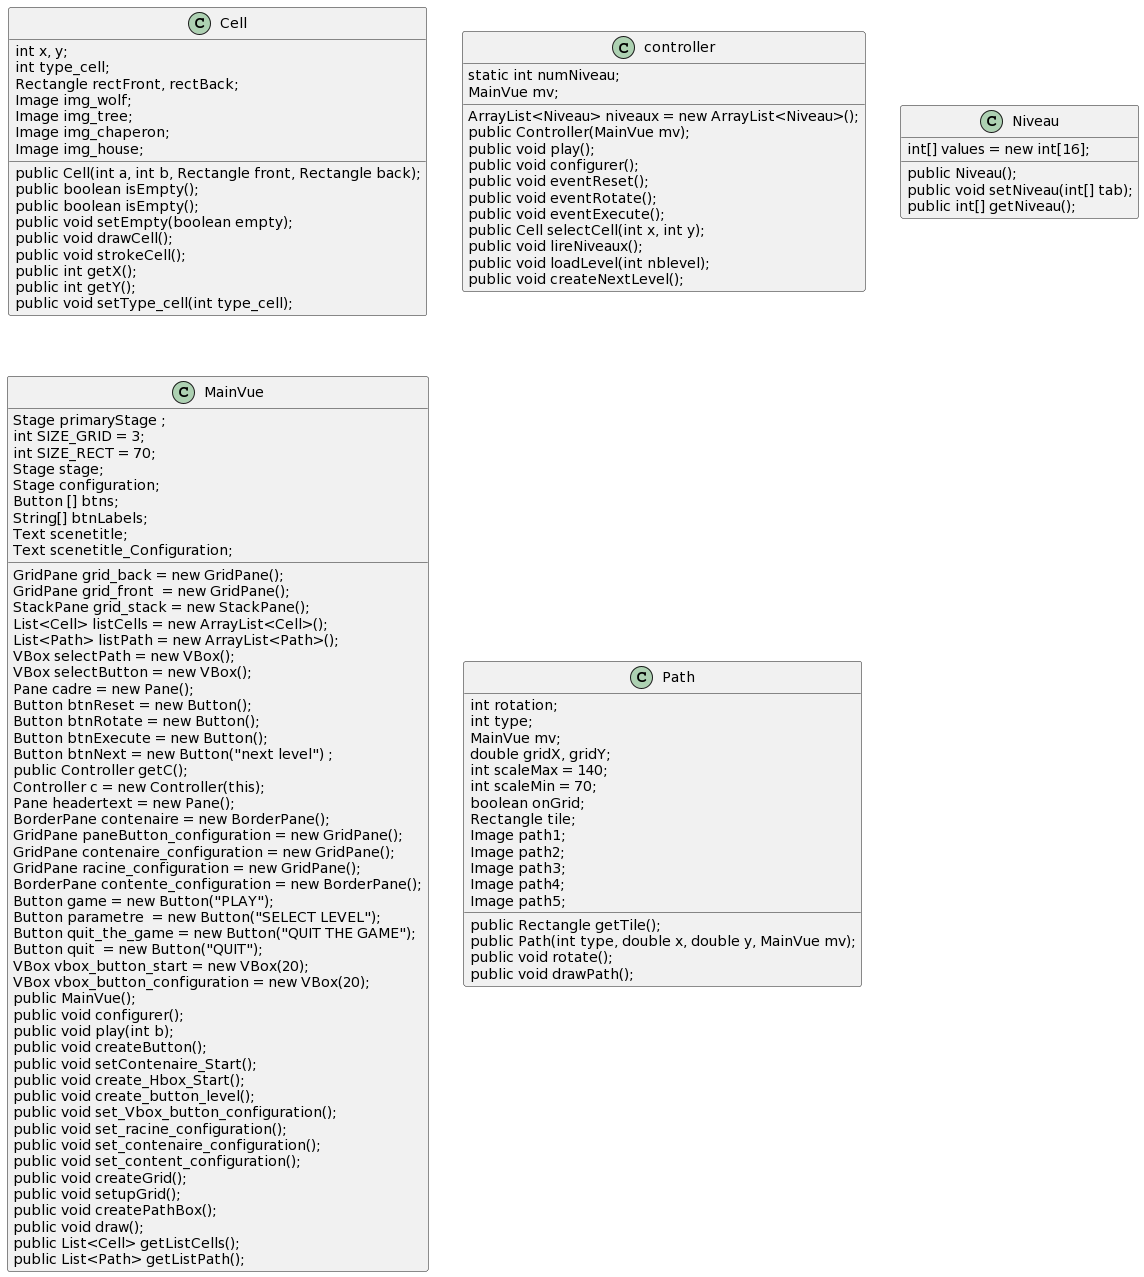

The diagram above was rendered by PlantUML. Its source (embedded in the PNG):
@startuml
class Cell{
int x, y;
int type_cell;
Rectangle rectFront, rectBack;
Image img_wolf;
Image img_tree;
Image img_chaperon;
Image img_house;
public Cell(int a, int b, Rectangle front, Rectangle back);
public boolean isEmpty();
public boolean isEmpty();
public void setEmpty(boolean empty);
public void drawCell();
public void strokeCell();
public int getX();
public int getY();
public void setType_cell(int type_cell);
}

class controller {
static int numNiveau;
MainVue mv;
ArrayList<Niveau> niveaux = new ArrayList<Niveau>();
public Controller(MainVue mv);
public void play();
public void configurer();
public void eventReset();
public void eventRotate();
public void eventExecute();
public Cell selectCell(int x, int y);
public void lireNiveaux();
public void loadLevel(int nblevel);
public void createNextLevel();
}

class Niveau {
int[] values = new int[16];
public Niveau();
public void setNiveau(int[] tab);
public int[] getNiveau();
}

class MainVue {

Stage primaryStage ;
GridPane grid_back = new GridPane();
GridPane grid_front  = new GridPane();
StackPane grid_stack = new StackPane();
List<Cell> listCells = new ArrayList<Cell>();
List<Path> listPath = new ArrayList<Path>();
VBox selectPath = new VBox();
VBox selectButton = new VBox();
Pane cadre = new Pane();
Button btnReset = new Button();
Button btnRotate = new Button();
Button btnExecute = new Button();
Button btnNext = new Button("next level") ;
int SIZE_GRID = 3;
int SIZE_RECT = 70;
public Controller getC();
 Controller c = new Controller(this);
 Stage stage;
 Stage configuration;
 Pane headertext = new Pane();
 BorderPane contenaire = new BorderPane();
 GridPane paneButton_configuration = new GridPane();
 GridPane contenaire_configuration = new GridPane();
 GridPane racine_configuration = new GridPane();
 BorderPane contente_configuration = new BorderPane();
 Button [] btns;
 Button game = new Button("PLAY");
 Button parametre  = new Button("SELECT LEVEL");
 Button quit_the_game = new Button("QUIT THE GAME");
 Button quit  = new Button("QUIT");
 VBox vbox_button_start = new VBox(20);
 VBox vbox_button_configuration = new VBox(20);
 String[] btnLabels;
 Text scenetitle;
 Text scenetitle_Configuration;
public MainVue();
public void configurer();
public void play(int b);
public void createButton();
public void setContenaire_Start();
public void create_Hbox_Start();
public void create_button_level();
public void set_Vbox_button_configuration();
public void set_racine_configuration();
public void set_contenaire_configuration();
public void set_content_configuration();
public void createGrid();
public void setupGrid();
public void createPathBox();
public void draw();
public List<Cell> getListCells();
public List<Path> getListPath();
}

class Path{
 int rotation;
 int type;
 MainVue mv;
double gridX, gridY;
 int scaleMax = 140;
 int scaleMin = 70;
public Rectangle getTile();
 boolean onGrid;
 Rectangle tile;
Image path1;
Image path2;
Image path3;
Image path4;
Image path5;
public Path(int type, double x, double y, MainVue mv);
public void rotate();
public void drawPath();
}
@enduml